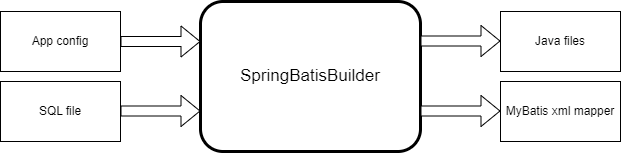

The diagram above was exported from draw.io. Its source (the exported page's mxGraphModel, read from the mxfile embedded in the PNG):
<mxGraphModel dx="2074" dy="1128" grid="1" gridSize="10" guides="1" tooltips="1" connect="1" arrows="1" fold="1" page="1" pageScale="1" pageWidth="827" pageHeight="1169" math="0" shadow="0">
  <root>
    <mxCell id="WIyWlLk6GJQsqaUBKTNV-0" />
    <mxCell id="WIyWlLk6GJQsqaUBKTNV-1" parent="WIyWlLk6GJQsqaUBKTNV-0" />
    <mxCell id="YdrRWg635PinPQC51xj5-0" value="SpringBatisBuilder" style="rounded=1;whiteSpace=wrap;html=1;strokeWidth=3;spacing=14;fontSize=17;" vertex="1" parent="WIyWlLk6GJQsqaUBKTNV-1">
      <mxGeometry x="260" y="290" width="220" height="150" as="geometry" />
    </mxCell>
    <mxCell id="YdrRWg635PinPQC51xj5-1" value="App config" style="rounded=0;whiteSpace=wrap;html=1;" vertex="1" parent="WIyWlLk6GJQsqaUBKTNV-1">
      <mxGeometry x="60" y="300" width="120" height="60" as="geometry" />
    </mxCell>
    <mxCell id="YdrRWg635PinPQC51xj5-2" value="SQL file" style="rounded=0;whiteSpace=wrap;html=1;" vertex="1" parent="WIyWlLk6GJQsqaUBKTNV-1">
      <mxGeometry x="60" y="370" width="120" height="60" as="geometry" />
    </mxCell>
    <mxCell id="YdrRWg635PinPQC51xj5-3" value="" style="shape=flexArrow;endArrow=classic;html=1;rounded=0;exitX=1;exitY=0.5;exitDx=0;exitDy=0;fillColor=default;" edge="1" parent="WIyWlLk6GJQsqaUBKTNV-1" source="YdrRWg635PinPQC51xj5-1">
      <mxGeometry width="50" height="50" relative="1" as="geometry">
        <mxPoint x="390" y="200" as="sourcePoint" />
        <mxPoint x="260" y="330" as="targetPoint" />
      </mxGeometry>
    </mxCell>
    <mxCell id="YdrRWg635PinPQC51xj5-4" value="" style="shape=flexArrow;endArrow=classic;html=1;rounded=0;exitX=1;exitY=0.5;exitDx=0;exitDy=0;fillColor=default;" edge="1" parent="WIyWlLk6GJQsqaUBKTNV-1">
      <mxGeometry width="50" height="50" relative="1" as="geometry">
        <mxPoint x="180" y="399.5" as="sourcePoint" />
        <mxPoint x="260" y="399.5" as="targetPoint" />
      </mxGeometry>
    </mxCell>
    <mxCell id="YdrRWg635PinPQC51xj5-7" value="Java files" style="rounded=0;whiteSpace=wrap;html=1;" vertex="1" parent="WIyWlLk6GJQsqaUBKTNV-1">
      <mxGeometry x="560" y="300" width="120" height="60" as="geometry" />
    </mxCell>
    <mxCell id="YdrRWg635PinPQC51xj5-8" value="MyBatis xml mapper" style="rounded=0;whiteSpace=wrap;html=1;" vertex="1" parent="WIyWlLk6GJQsqaUBKTNV-1">
      <mxGeometry x="560" y="370" width="120" height="60" as="geometry" />
    </mxCell>
    <mxCell id="YdrRWg635PinPQC51xj5-9" value="" style="shape=flexArrow;endArrow=classic;html=1;rounded=0;exitX=1;exitY=0.5;exitDx=0;exitDy=0;fillColor=default;" edge="1" parent="WIyWlLk6GJQsqaUBKTNV-1">
      <mxGeometry width="50" height="50" relative="1" as="geometry">
        <mxPoint x="480" y="329.5" as="sourcePoint" />
        <mxPoint x="560" y="329.5" as="targetPoint" />
      </mxGeometry>
    </mxCell>
    <mxCell id="YdrRWg635PinPQC51xj5-10" value="" style="shape=flexArrow;endArrow=classic;html=1;rounded=0;exitX=1;exitY=0.5;exitDx=0;exitDy=0;fillColor=default;" edge="1" parent="WIyWlLk6GJQsqaUBKTNV-1">
      <mxGeometry width="50" height="50" relative="1" as="geometry">
        <mxPoint x="480" y="399.5" as="sourcePoint" />
        <mxPoint x="560" y="399.5" as="targetPoint" />
      </mxGeometry>
    </mxCell>
  </root>
</mxGraphModel>